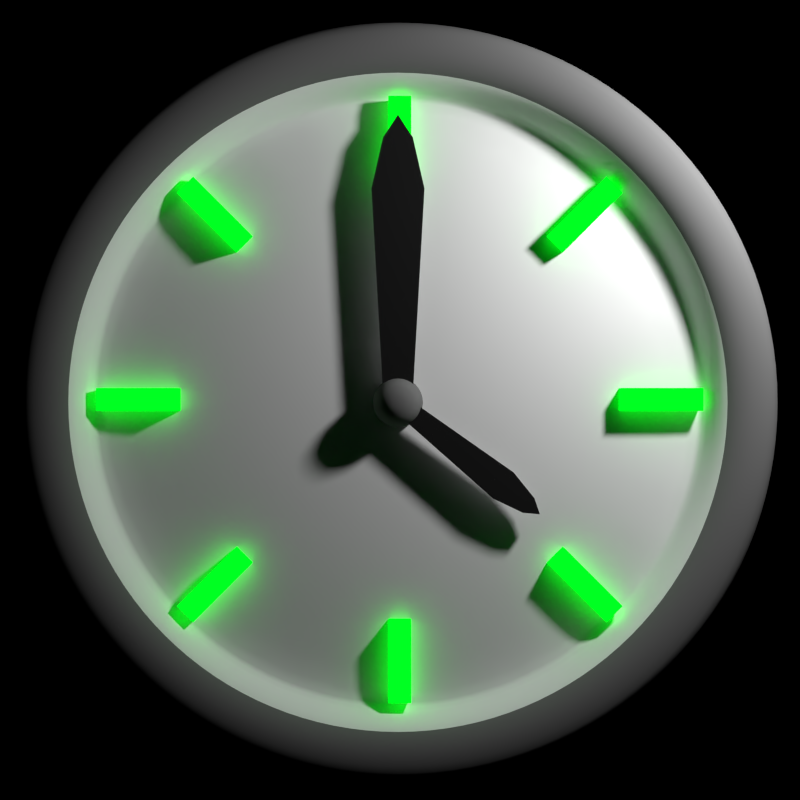 # Source: TimerIcon.blend  (saved by Blender 2.73.0; exported with 4.5.12 LTS)
import bpy
from mathutils import Matrix  # noqa: F401  (used for matrix-valued properties, if any)

bpy.ops.wm.read_factory_settings(use_empty=True)
scene = bpy.context.scene
scene.name = 'Scene'

# ---- collections
col_collection_1 = bpy.data.collections.new('Collection 1'); scene.collection.children.link(col_collection_1)

# ---- materials (node trees are filled in below, after node groups)
mat_glow = bpy.data.materials.new('glow')
mat_glow.alpha_threshold = 0.0
mat_glow.pass_index = 3
mat_glow.diffuse_color = (0.0, 0.9216, 0.008023, 1.0)
mat_glow.roughness = 0.5
mat_arrowblack = bpy.data.materials.new('arrowBlack')
mat_arrowblack.alpha_threshold = 0.0
mat_arrowblack.diffuse_color = (0.0, 0.0, 0.0, 1.0)
mat_arrowblack.roughness = 0.5
mat_basewatchmat = bpy.data.materials.new('BaseWatchMat')
mat_basewatchmat.alpha_threshold = 0.0
mat_basewatchmat.diffuse_color = (0.1473, 0.1473, 0.1473, 1.0)
mat_basewatchmat.roughness = 0.5
mat_basewatchmat.specular_intensity = 1.0
mat_backfacewatchmat = bpy.data.materials.new('BackFaceWatchMAt')
mat_backfacewatchmat.alpha_threshold = 0.0
mat_backfacewatchmat.roughness = 0.5

# ---- material node trees
mat_glow.use_nodes = True; mat_glow.node_tree.nodes.clear()
_N = mat_glow.node_tree.nodes; _L = mat_glow.node_tree.links
n0 = _N.new('ShaderNodeOutputMaterial'); n0.name = 'Material Output'; n0.location = (300, 300)
n1 = _N.new('ShaderNodeEmission'); n1.name = 'Emission'; n1.location = (110, 300)
n1.inputs[0].default_value = (0.0, 0.9258, 0.008246, 1.0)
n1.inputs[1].default_value = 2.0
_L.new(n1.outputs[0], n0.inputs[0])
n0.is_active_output = True
mat_arrowblack.use_nodes = True; mat_arrowblack.node_tree.nodes.clear()
_N = mat_arrowblack.node_tree.nodes; _L = mat_arrowblack.node_tree.links
n0 = _N.new('ShaderNodeOutputMaterial'); n0.name = 'Material Output'; n0.location = (300, 300)
n1 = _N.new('ShaderNodeMixShader'); n1.name = 'Mix Shader'; n1.location = (110, 300)
n2 = _N.new('ShaderNodeBsdfDiffuse'); n2.name = 'Diffuse BSDF'; n2.location = (-90, 300)
n2.inputs[0].default_value = (0.0291, 0.0291, 0.0291, 1.0)
n3 = _N.new('ShaderNodeBsdfAnisotropic'); n3.name = 'Glossy BSDF'; n3.location = (-90, 300)
n3.distribution = 'GGX'
n3.inputs[1].default_value = 0.0
_L.new(n1.outputs[0], n0.inputs[0])
_L.new(n2.outputs[0], n1.inputs[1])
_L.new(n3.outputs[0], n1.inputs[2])
n0.is_active_output = True
mat_basewatchmat.use_nodes = True; mat_basewatchmat.node_tree.nodes.clear()
_N = mat_basewatchmat.node_tree.nodes; _L = mat_basewatchmat.node_tree.links
n0 = _N.new('ShaderNodeOutputMaterial'); n0.name = 'Material Output'; n0.location = (300, 300)
n1 = _N.new('ShaderNodeBsdfDiffuse'); n1.name = 'Diffuse BSDF'; n1.location = (100, 300)
n1.inputs[0].default_value = (0.1473, 0.1473, 0.1473, 1.0)
_L.new(n1.outputs[0], n0.inputs[0])
n0.is_active_output = True
mat_backfacewatchmat.use_nodes = True; mat_backfacewatchmat.node_tree.nodes.clear()
_N = mat_backfacewatchmat.node_tree.nodes; _L = mat_backfacewatchmat.node_tree.links
n0 = _N.new('ShaderNodeOutputMaterial'); n0.name = 'Material Output'; n0.location = (300, 300)
n1 = _N.new('ShaderNodeBsdfDiffuse'); n1.name = 'Diffuse BSDF'; n1.location = (100, 300)
_L.new(n1.outputs[0], n0.inputs[0])
n0.is_active_output = True

# ---- world
world_world = bpy.data.worlds.new('World'); scene.world = world_world
world_world.use_nodes = True; world_world.node_tree.nodes.clear()
_N = world_world.node_tree.nodes; _L = world_world.node_tree.links
n0 = _N.new('ShaderNodeOutputWorld'); n0.name = 'World Output'; n0.location = (300, 300)
n1 = _N.new('ShaderNodeBackground'); n1.name = 'Background'; n1.location = (10, 300)
n1.inputs[0].default_value = (0.0, 0.0, 0.0, 1.0)
n1.inputs[1].default_value = 3.5
_L.new(n1.outputs[0], n0.inputs[0])
n0.is_active_output = True
world_world.color = (1.0, 1.0, 1.0)
world_world.use_sun_shadow = False
world_world.sun_shadow_jitter_overblur = 0.0
world_world.cycles.sampling_method = 'MANUAL'
world_world.cycles.sample_map_resolution = 256

# ---- cameras
cam_camera_001 = bpy.data.cameras.new('Camera.001')
cam_camera_001.clip_end = 100.0
cam_camera_001.lens = 35.0
cam_camera_001.sensor_width = 32.0
cam_camera_001.sensor_height = 18.0
cam_camera_001.display_size = 2.0
cam_camera_001.dof.focus_distance = 0.0

# ---- lights
light_point = bpy.data.lights.new('Point', 'POINT')
light_point.transmission_factor = 0.0
light_point.energy = 100.0
light_point.shadow_buffer_clip_start = 0.5
light_point.shadow_soft_size = 0.1
light_point.shadow_maximum_resolution = 0.006
light_point.use_absolute_resolution = True
light_point.cycles.use_multiple_importance_sampling = False

# ---- meshes
me_cube_010 = bpy.data.meshes.new('Cube.010')
me_cube_010.from_pydata([(-1.0, -1.0, -1.0), (-1.0, 1.0, -1.0), (1.0, 1.0, -1.0), (1.0, -1.0, -1.0), (-1.0, -1.0, 1.0), (-1.0, 1.0, 1.0), (1.0, 1.0, 1.0), (1.0, -1.0, 1.0)], [], [(4, 5, 1, 0), (5, 6, 2, 1), (6, 7, 3, 2), (7, 4, 0, 3), (0, 1, 2, 3), (7, 6, 5, 4)])
me_cube_010.materials.append(mat_glow)
me_cube_010.use_remesh_preserve_volume = False
me_cube_010.use_remesh_preserve_attributes = False
me_cube_010.use_mirror_vertex_groups = False
me_cube_010.update()
me_cube_009 = bpy.data.meshes.new('Cube.009')
me_cube_009.from_pydata([(-1.0, -1.0, -1.0), (-1.0, 1.0, -1.0), (1.0, 1.0, -1.0), (1.0, -1.0, -1.0), (-1.0, -1.0, 1.0), (-1.0, 1.0, 1.0), (1.0, 1.0, 1.0), (1.0, -1.0, 1.0)], [], [(4, 5, 1, 0), (5, 6, 2, 1), (6, 7, 3, 2), (7, 4, 0, 3), (0, 1, 2, 3), (7, 6, 5, 4)])
me_cube_009.materials.append(mat_glow)
me_cube_009.use_remesh_preserve_volume = False
me_cube_009.use_remesh_preserve_attributes = False
me_cube_009.use_mirror_vertex_groups = False
me_cube_009.update()
me_cube_008 = bpy.data.meshes.new('Cube.008')
me_cube_008.from_pydata([(-1.0, -1.0, -1.0), (-1.0, 1.0, -1.0), (1.0, 1.0, -1.0), (1.0, -1.0, -1.0), (-1.0, -1.0, 1.0), (-1.0, 1.0, 1.0), (1.0, 1.0, 1.0), (1.0, -1.0, 1.0)], [], [(4, 5, 1, 0), (5, 6, 2, 1), (6, 7, 3, 2), (7, 4, 0, 3), (0, 1, 2, 3), (7, 6, 5, 4)])
me_cube_008.materials.append(mat_glow)
me_cube_008.use_remesh_preserve_volume = False
me_cube_008.use_remesh_preserve_attributes = False
me_cube_008.use_mirror_vertex_groups = False
me_cube_008.update()
me_cube_007 = bpy.data.meshes.new('Cube.007')
me_cube_007.from_pydata([(-1.0, -1.0, -1.0), (-1.0, 1.0, -1.0), (1.0, 1.0, -1.0), (1.0, -1.0, -1.0), (-1.0, -1.0, 1.0), (-1.0, 1.0, 1.0), (1.0, 1.0, 1.0), (1.0, -1.0, 1.0)], [], [(4, 5, 1, 0), (5, 6, 2, 1), (6, 7, 3, 2), (7, 4, 0, 3), (0, 1, 2, 3), (7, 6, 5, 4)])
me_cube_007.materials.append(mat_glow)
me_cube_007.use_remesh_preserve_volume = False
me_cube_007.use_remesh_preserve_attributes = False
me_cube_007.use_mirror_vertex_groups = False
me_cube_007.update()
me_cube_006 = bpy.data.meshes.new('Cube.006')
me_cube_006.from_pydata([(-1.0, -1.0, -1.0), (-1.0, 1.0, -1.0), (1.0, 1.0, -1.0), (1.0, -1.0, -1.0), (-1.0, -1.0, 1.0), (-1.0, 1.0, 1.0), (1.0, 1.0, 1.0), (1.0, -1.0, 1.0)], [], [(4, 5, 1, 0), (5, 6, 2, 1), (6, 7, 3, 2), (7, 4, 0, 3), (0, 1, 2, 3), (7, 6, 5, 4)])
me_cube_006.materials.append(mat_glow)
me_cube_006.use_remesh_preserve_volume = False
me_cube_006.use_remesh_preserve_attributes = False
me_cube_006.use_mirror_vertex_groups = False
me_cube_006.update()
me_cube_005 = bpy.data.meshes.new('Cube.005')
me_cube_005.from_pydata([(-1.0, -1.0, -1.0), (-1.0, 1.0, -1.0), (1.0, 1.0, -1.0), (1.0, -1.0, -1.0), (-1.0, -1.0, 1.0), (-1.0, 1.0, 1.0), (1.0, 1.0, 1.0), (1.0, -1.0, 1.0)], [], [(4, 5, 1, 0), (5, 6, 2, 1), (6, 7, 3, 2), (7, 4, 0, 3), (0, 1, 2, 3), (7, 6, 5, 4)])
me_cube_005.materials.append(mat_glow)
me_cube_005.use_remesh_preserve_volume = False
me_cube_005.use_remesh_preserve_attributes = False
me_cube_005.use_mirror_vertex_groups = False
me_cube_005.update()
me_cube_004 = bpy.data.meshes.new('Cube.004')
me_cube_004.from_pydata([(-1.0, -1.0, -1.0), (-1.0, 1.0, -1.0), (1.0, 1.0, -1.0), (1.0, -1.0, -1.0), (-1.0, -1.0, 1.0), (-1.0, 1.0, 1.0), (1.0, 1.0, 1.0), (1.0, -1.0, 1.0)], [], [(4, 5, 1, 0), (5, 6, 2, 1), (6, 7, 3, 2), (7, 4, 0, 3), (0, 1, 2, 3), (7, 6, 5, 4)])
me_cube_004.materials.append(mat_glow)
me_cube_004.use_remesh_preserve_volume = False
me_cube_004.use_remesh_preserve_attributes = False
me_cube_004.use_mirror_vertex_groups = False
me_cube_004.update()
me_cube_002 = bpy.data.meshes.new('Cube.002')
me_cube_002.from_pydata([(-1.939, -15.61, -1.0), (-1.0, 1.0, -1.0), (1.0, 1.0, -1.0), (1.939, -15.61, -1.0), (-1.939, -15.61, 1.0), (-1.0, 1.0, 1.0), (1.0, 1.0, 1.0), (1.939, -15.61, 1.0), (0.0, 1.0, 1.0), (0.0, 1.0, -1.0), (0.0, -15.61, 1.0), (0.0, -15.61, -1.0), (-1.087, -19.34, -1.0), (1.087, -19.34, -1.0), (-1.087, -19.34, 1.0), (1.087, -19.34, 1.0), (0.0, -21.02, 1.0), (0.0, -21.02, -1.0)], [], [(4, 5, 1, 0), (8, 6, 2, 9), (6, 7, 3, 2), (7, 10, 16, 15), (11, 9, 2, 3), (10, 8, 5, 4), (7, 6, 8, 10), (0, 1, 9, 11), (0, 11, 17, 12), (5, 8, 9, 1), (16, 14, 12, 17), (15, 16, 17, 13), (11, 3, 13, 17), (10, 4, 14, 16), (3, 7, 15, 13), (4, 0, 12, 14)])
me_cube_002.materials.append(mat_arrowblack)
me_cube_002.use_remesh_preserve_volume = False
me_cube_002.use_remesh_preserve_attributes = False
me_cube_002.use_mirror_vertex_groups = False
me_cube_002.update()
me_cube_001 = bpy.data.meshes.new('Cube.001')
me_cube_001.from_pydata([(-1.939, -15.61, -1.0), (-1.0, 1.0, -1.0), (1.0, 1.0, -1.0), (1.939, -15.61, -1.0), (-1.939, -15.61, 1.0), (-1.0, 1.0, 1.0), (1.0, 1.0, 1.0), (1.939, -15.61, 1.0), (0.0, 1.0, 1.0), (0.0, 1.0, -1.0), (0.0, -15.61, 1.0), (0.0, -15.61, -1.0), (-1.087, -19.34, -1.0), (1.087, -19.34, -1.0), (-1.087, -19.34, 1.0), (1.087, -19.34, 1.0), (0.0, -21.02, 1.0), (0.0, -21.02, -1.0)], [], [(4, 5, 1, 0), (8, 6, 2, 9), (6, 7, 3, 2), (7, 10, 16, 15), (11, 9, 2, 3), (10, 8, 5, 4), (7, 6, 8, 10), (0, 1, 9, 11), (0, 11, 17, 12), (5, 8, 9, 1), (16, 14, 12, 17), (15, 16, 17, 13), (11, 3, 13, 17), (10, 4, 14, 16), (3, 7, 15, 13), (4, 0, 12, 14)])
me_cube_001.materials.append(mat_arrowblack)
me_cube_001.use_remesh_preserve_volume = False
me_cube_001.use_remesh_preserve_attributes = False
me_cube_001.use_mirror_vertex_groups = False
me_cube_001.update()
me_cylinder_002 = bpy.data.meshes.new('Cylinder.002')
me_cylinder_002.from_pydata([(0.0, 1.0, -0.4033), (0.0, 1.0, 0.09464), (0.1951, 0.9808, -0.4033), (0.1951, 0.9808, 0.09464), (0.3827, 0.9239, -0.4033), (0.3827, 0.9239, 0.09464), (0.5556, 0.8315, -0.4033), (0.5556, 0.8315, 0.09464), (0.7071, 0.7071, -0.4033), (0.7071, 0.7071, 0.09464), (0.8315, 0.5556, -0.4033), (0.8315, 0.5556, 0.09464), (0.9239, 0.3827, -0.4033), (0.9239, 0.3827, 0.09464), (0.9808, 0.1951, -0.4033), (0.9808, 0.1951, 0.09464), (1.0, 7.55e-08, -0.4033), (1.0, 7.55e-08, 0.09464), (0.9808, -0.1951, -0.4033), (0.9808, -0.1951, 0.09464), (0.9239, -0.3827, -0.4033), (0.9239, -0.3827, 0.09464), (0.8315, -0.5556, -0.4033), (0.8315, -0.5556, 0.09464), (0.7071, -0.7071, -0.4033), (0.7071, -0.7071, 0.09464), (0.5556, -0.8315, -0.4033), (0.5556, -0.8315, 0.09464), (0.3827, -0.9239, -0.4033), (0.3827, -0.9239, 0.09464), (0.1951, -0.9808, -0.4033), (0.1951, -0.9808, 0.09464), (-3.258e-07, -1.0, -0.4033), (-3.258e-07, -1.0, 0.09464), (-0.1951, -0.9808, -0.4033), (-0.1951, -0.9808, 0.09464), (-0.3827, -0.9239, -0.4033), (-0.3827, -0.9239, 0.09464), (-0.5556, -0.8315, -0.4033), (-0.5556, -0.8315, 0.09464), (-0.7071, -0.7071, -0.4033), (-0.7071, -0.7071, 0.09464), (-0.8315, -0.5556, -0.4033), (-0.8315, -0.5556, 0.09464), (-0.9239, -0.3827, -0.4033), (-0.9239, -0.3827, 0.09464), (-0.9808, -0.1951, -0.4033), (-0.9808, -0.1951, 0.09464), (-1.0, 9.656e-07, -0.4033), (-1.0, 9.656e-07, 0.09464), (-0.9808, 0.1951, -0.4033), (-0.9808, 0.1951, 0.09464), (-0.9239, 0.3827, -0.4033), (-0.9239, 0.3827, 0.09464), (-0.8315, 0.5556, -0.4033), (-0.8315, 0.5556, 0.09464), (-0.7071, 0.7071, -0.4033), (-0.7071, 0.7071, 0.09464), (-0.5556, 0.8315, -0.4033), (-0.5556, 0.8315, 0.09464), (-0.3827, 0.9239, -0.4033), (-0.3827, 0.9239, 0.09464), (-0.1951, 0.9808, -0.4033), (-0.1951, 0.9808, 0.09464), (1.879e-08, 0.8417, 0.4123), (0.1642, 0.8255, 0.4123), (0.3221, 0.7776, 0.4123), (0.4676, 0.6999, 0.4123), (0.5952, 0.5952, 0.4123), (0.6999, 0.4676, 0.4123), (0.7776, 0.3221, 0.4123), (0.8255, 0.1642, 0.4123), (0.8417, 1.087e-07, 0.4123), (0.8255, -0.1642, 0.4123), (0.7776, -0.3221, 0.4123), (0.6999, -0.4676, 0.4123), (0.5952, -0.5952, 0.4123), (0.4676, -0.6999, 0.4123), (0.3221, -0.7776, 0.4123), (0.1642, -0.8255, 0.4123), (-2.555e-07, -0.8417, 0.4123), (-0.1642, -0.8255, 0.4123), (-0.3221, -0.7776, 0.4123), (-0.4676, -0.6999, 0.4123), (-0.5952, -0.5952, 0.4123), (-0.6999, -0.4676, 0.4123), (-0.7776, -0.3221, 0.4123), (-0.8255, -0.1642, 0.4123), (-0.8417, 8.579e-07, 0.4123), (-0.8255, 0.1642, 0.4123), (-0.7776, 0.3221, 0.4123), (-0.6999, 0.4676, 0.4123), (-0.5952, 0.5952, 0.4123), (-0.4676, 0.6999, 0.4123), (-0.3221, 0.7776, 0.4123), (-0.1642, 0.8255, 0.4123), (4.052e-08, 0.6032, 0.5474), (0.1177, 0.5916, 0.5474), (0.2308, 0.5573, 0.5474), (0.3351, 0.5016, 0.5474), (0.4265, 0.4265, 0.5474), (0.5016, 0.3351, 0.5474), (0.5573, 0.2308, 0.5474), (0.5916, 0.1177, 0.5474), (0.6032, 1.697e-07, 0.5474), (0.5916, -0.1177, 0.5474), (0.5573, -0.2308, 0.5474), (0.5016, -0.3351, 0.5474), (0.4265, -0.4265, 0.5474), (0.3351, -0.5016, 0.5474), (0.2308, -0.5573, 0.5474), (0.1177, -0.5916, 0.5474), (-1.56e-07, -0.6032, 0.5474), (-0.1177, -0.5916, 0.5474), (-0.2308, -0.5573, 0.5474), (-0.3351, -0.5016, 0.5474), (-0.4265, -0.4265, 0.5474), (-0.5016, -0.3351, 0.5474), (-0.5573, -0.2308, 0.5474), (-0.5916, -0.1177, 0.5474), (-0.6032, 7.066e-07, 0.5474), (-0.5916, 0.1177, 0.5474), (-0.5573, 0.2308, 0.5474), (-0.5016, 0.3351, 0.5474), (-0.4265, 0.4265, 0.5474), (-0.3351, 0.5016, 0.5474), (-0.2308, 0.5573, 0.5474), (-0.1177, 0.5916, 0.5474), (1.048e-07, 0.2213, 0.6105), (0.04318, 0.2171, 0.6105), (0.0847, 0.2045, 0.6105), (0.123, 0.184, 0.6105), (0.1565, 0.1565, 0.6105), (0.184, 0.123, 0.6105), (0.2045, 0.0847, 0.6105), (0.2171, 0.04318, 0.6105), (0.2213, 2.58e-07, 0.6105), (0.2171, -0.04318, 0.6105), (0.2045, -0.0847, 0.6105), (0.184, -0.123, 0.6105), (0.1565, -0.1565, 0.6105), (0.123, -0.184, 0.6105), (0.0847, -0.2045, 0.6105), (0.04318, -0.2171, 0.6105), (3.267e-08, -0.2213, 0.6105), (-0.04318, -0.2171, 0.6105), (-0.0847, -0.2045, 0.6105), (-0.123, -0.184, 0.6105), (-0.1565, -0.1565, 0.6105), (-0.184, -0.123, 0.6105), (-0.2045, -0.0847, 0.6105), (-0.2171, -0.04318, 0.6105), (-0.2213, 4.55e-07, 0.6105), (-0.2171, 0.04318, 0.6105), (-0.2045, 0.0847, 0.6105), (-0.184, 0.123, 0.6105), (-0.1565, 0.1565, 0.6105), (-0.123, 0.184, 0.6105), (-0.0847, 0.2045, 0.6105), (-0.04318, 0.2171, 0.6105)], [], [(0, 1, 3, 2), (2, 3, 5, 4), (4, 5, 7, 6), (6, 7, 9, 8), (8, 9, 11, 10), (10, 11, 13, 12), (12, 13, 15, 14), (14, 15, 17, 16), (16, 17, 19, 18), (18, 19, 21, 20), (20, 21, 23, 22), (22, 23, 25, 24), (24, 25, 27, 26), (26, 27, 29, 28), (28, 29, 31, 30), (30, 31, 33, 32), (32, 33, 35, 34), (34, 35, 37, 36), (36, 37, 39, 38), (38, 39, 41, 40), (40, 41, 43, 42), (42, 43, 45, 44), (44, 45, 47, 46), (46, 47, 49, 48), (48, 49, 51, 50), (50, 51, 53, 52), (52, 53, 55, 54), (54, 55, 57, 56), (56, 57, 59, 58), (58, 59, 61, 60), (57, 55, 91, 92), (62, 63, 1, 0), (60, 61, 63, 62), (0, 2, 4, 6, 8, 10, 12, 14, 16, 18, 20, 22, 24, 26, 28, 30, 32, 34, 36, 38, 40, 42, 44, 46, 48, 50, 52, 54, 56, 58, 60, 62), (64, 95, 127, 96), (35, 33, 80, 81), (13, 11, 69, 70), (63, 61, 94, 95), (41, 39, 83, 84), (19, 17, 72, 73), (47, 45, 86, 87), (25, 23, 75, 76), (53, 51, 89, 90), (9, 7, 67, 68), (31, 29, 78, 79), (59, 57, 92, 93), (37, 35, 81, 82), (15, 13, 70, 71), (1, 63, 95, 64), (43, 41, 84, 85), (21, 19, 73, 74), (49, 47, 87, 88), (5, 3, 65, 66), (27, 25, 76, 77), (55, 53, 90, 91), (11, 9, 68, 69), (33, 31, 79, 80), (61, 59, 93, 94), (39, 37, 82, 83), (3, 1, 64, 65), (17, 15, 71, 72), (45, 43, 85, 86), (23, 21, 74, 75), (51, 49, 88, 89), (7, 5, 66, 67), (29, 27, 77, 78), (119, 118, 150, 151), (85, 84, 116, 117), (74, 73, 105, 106), (94, 93, 125, 126), (83, 82, 114, 115), (72, 71, 103, 104), (92, 91, 123, 124), (81, 80, 112, 113), (70, 69, 101, 102), (90, 89, 121, 122), (68, 67, 99, 100), (79, 78, 110, 111), (88, 87, 119, 120), (66, 65, 97, 98), (77, 76, 108, 109), (86, 85, 117, 118), (75, 74, 106, 107), (95, 94, 126, 127), (84, 83, 115, 116), (73, 72, 104, 105), (93, 92, 124, 125), (82, 81, 113, 114), (71, 70, 102, 103), (91, 90, 122, 123), (69, 68, 100, 101), (80, 79, 111, 112), (89, 88, 120, 121), (67, 66, 98, 99), (78, 77, 109, 110), (87, 86, 118, 119), (65, 64, 96, 97), (76, 75, 107, 108), (129, 128, 159, 158, 157, 156, 155, 154, 153, 152, 151, 150, 149, 148, 147, 146, 145, 144, 143, 142, 141, 140, 139, 138, 137, 136, 135, 134, 133, 132, 131, 130), (97, 96, 128, 129), (108, 107, 139, 140), (96, 127, 159, 128), (117, 116, 148, 149), (106, 105, 137, 138), (126, 125, 157, 158), (115, 114, 146, 147), (104, 103, 135, 136), (124, 123, 155, 156), (113, 112, 144, 145), (102, 101, 133, 134), (122, 121, 153, 154), (100, 99, 131, 132), (111, 110, 142, 143), (120, 119, 151, 152), (98, 97, 129, 130), (109, 108, 140, 141), (118, 117, 149, 150), (107, 106, 138, 139), (127, 126, 158, 159), (116, 115, 147, 148), (105, 104, 136, 137), (125, 124, 156, 157), (114, 113, 145, 146), (103, 102, 134, 135), (123, 122, 154, 155), (101, 100, 132, 133), (112, 111, 143, 144), (121, 120, 152, 153), (99, 98, 130, 131), (110, 109, 141, 142)])
me_cylinder_002.polygons.foreach_set('use_smooth', [True] * 130)
me_cylinder_002.materials.append(mat_basewatchmat)
me_cylinder_002.use_remesh_preserve_volume = False
me_cylinder_002.use_remesh_preserve_attributes = False
me_cylinder_002.use_mirror_vertex_groups = False
me_cylinder_002.update()
me_cube_003 = bpy.data.meshes.new('Cube.003')
me_cube_003.from_pydata([(-1.0, -1.0, -1.0), (-1.0, 1.0, -1.0), (1.0, 1.0, -1.0), (1.0, -1.0, -1.0), (-1.0, -1.0, 1.0), (-1.0, 1.0, 1.0), (1.0, 1.0, 1.0), (1.0, -1.0, 1.0)], [], [(4, 5, 1, 0), (5, 6, 2, 1), (6, 7, 3, 2), (7, 4, 0, 3), (0, 1, 2, 3), (7, 6, 5, 4)])
me_cube_003.materials.append(mat_glow)
me_cube_003.use_remesh_preserve_volume = False
me_cube_003.use_remesh_preserve_attributes = False
me_cube_003.use_mirror_vertex_groups = False
me_cube_003.update()
me_cylinder_001 = bpy.data.meshes.new('Cylinder.001')
me_cylinder_001.from_pydata([(0.0, 1.0, -1.0), (0.0, 1.0, 1.0), (0.1951, 0.9808, -1.0), (0.1951, 0.9808, 1.0), (0.3827, 0.9239, -1.0), (0.3827, 0.9239, 1.0), (0.5556, 0.8315, -1.0), (0.5556, 0.8315, 1.0), (0.7071, 0.7071, -1.0), (0.7071, 0.7071, 1.0), (0.8315, 0.5556, -1.0), (0.8315, 0.5556, 1.0), (0.9239, 0.3827, -1.0), (0.9239, 0.3827, 1.0), (0.9808, 0.1951, -1.0), (0.9808, 0.1951, 1.0), (1.0, 7.55e-08, -1.0), (1.0, 7.55e-08, 1.0), (0.9808, -0.1951, -1.0), (0.9808, -0.1951, 1.0), (0.9239, -0.3827, -1.0), (0.9239, -0.3827, 1.0), (0.8315, -0.5556, -1.0), (0.8315, -0.5556, 1.0), (0.7071, -0.7071, -1.0), (0.7071, -0.7071, 1.0), (0.5556, -0.8315, -1.0), (0.5556, -0.8315, 1.0), (0.3827, -0.9239, -1.0), (0.3827, -0.9239, 1.0), (0.1951, -0.9808, -1.0), (0.1951, -0.9808, 1.0), (-3.258e-07, -1.0, -1.0), (-3.258e-07, -1.0, 1.0), (-0.1951, -0.9808, -1.0), (-0.1951, -0.9808, 1.0), (-0.3827, -0.9239, -1.0), (-0.3827, -0.9239, 1.0), (-0.5556, -0.8315, -1.0), (-0.5556, -0.8315, 1.0), (-0.7071, -0.7071, -1.0), (-0.7071, -0.7071, 1.0), (-0.8315, -0.5556, -1.0), (-0.8315, -0.5556, 1.0), (-0.9239, -0.3827, -1.0), (-0.9239, -0.3827, 1.0), (-0.9808, -0.1951, -1.0), (-0.9808, -0.1951, 1.0), (-1.0, 9.656e-07, -1.0), (-1.0, 9.656e-07, 1.0), (-0.9808, 0.1951, -1.0), (-0.9808, 0.1951, 1.0), (-0.9239, 0.3827, -1.0), (-0.9239, 0.3827, 1.0), (-0.8315, 0.5556, -1.0), (-0.8315, 0.5556, 1.0), (-0.7071, 0.7071, -1.0), (-0.7071, 0.7071, 1.0), (-0.5556, 0.8315, -1.0), (-0.5556, 0.8315, 1.0), (-0.3827, 0.9239, -1.0), (-0.3827, 0.9239, 1.0), (-0.1951, 0.9808, -1.0), (-0.1951, 0.9808, 1.0), (9.274e-09, 0.9219, 1.202), (0.1799, 0.9042, 1.202), (0.3528, 0.8518, 1.202), (0.5122, 0.7666, 1.202), (0.6519, 0.6519, 1.202), (0.7666, 0.5122, 1.202), (0.8518, 0.3528, 1.202), (0.9042, 0.1799, 1.202), (0.9219, 9.204e-08, 1.202), (0.9042, -0.1799, 1.202), (0.8518, -0.3528, 1.202), (0.7666, -0.5122, 1.202), (0.6519, -0.6519, 1.202), (0.5122, -0.7666, 1.202), (0.3528, -0.8518, 1.202), (0.1799, -0.9042, 1.202), (-2.911e-07, -0.9219, 1.202), (-0.1799, -0.9042, 1.202), (-0.3528, -0.8518, 1.202), (-0.5122, -0.7666, 1.202), (-0.6519, -0.6519, 1.202), (-0.7666, -0.5122, 1.202), (-0.8518, -0.3528, 1.202), (-0.9042, -0.1799, 1.202), (-0.9219, 9.127e-07, 1.202), (-0.9042, 0.1799, 1.202), (-0.8518, 0.3528, 1.202), (-0.7666, 0.5122, 1.202), (-0.6519, 0.6519, 1.202), (-0.5122, 0.7666, 1.202), (-0.3528, 0.8518, 1.202), (-0.1799, 0.9042, 1.202), (1.934e-08, 0.8375, 1.0), (0.1634, 0.8215, 1.0), (0.3205, 0.7738, 1.0), (0.4653, 0.6964, 1.0), (0.5922, 0.5922, 1.0), (0.6964, 0.4653, 1.0), (0.7738, 0.3205, 1.0), (0.8215, 0.1634, 1.0), (0.8375, 1.114e-07, 1.0), (0.8215, -0.1634, 1.0), (0.7738, -0.3205, 1.0), (0.6964, -0.4653, 1.0), (0.5922, -0.5922, 1.0), (0.4653, -0.6964, 1.0), (0.3205, -0.7738, 1.0), (0.1634, -0.8215, 1.0), (-2.536e-07, -0.8375, 1.0), (-0.1634, -0.8215, 1.0), (-0.3205, -0.7738, 1.0), (-0.4653, -0.6964, 1.0), (-0.5922, -0.5922, 1.0), (-0.6964, -0.4653, 1.0), (-0.7738, -0.3205, 1.0), (-0.8215, -0.1634, 1.0), (-0.8375, 8.569e-07, 1.0), (-0.8215, 0.1634, 1.0), (-0.7738, 0.3205, 1.0), (-0.6964, 0.4653, 1.0), (-0.5922, 0.5922, 1.0), (-0.4653, 0.6964, 1.0), (-0.3205, 0.7738, 1.0), (-0.1634, 0.8215, 1.0), (2.38e-08, 0.805, 0.4378), (0.157, 0.7895, 0.4378), (0.308, 0.7437, 0.4378), (0.4472, 0.6693, 0.4378), (0.5692, 0.5692, 0.4378), (0.6693, 0.4472, 0.4378), (0.7437, 0.308, 0.4378), (0.7895, 0.157, 0.4378), (0.805, 1.193e-07, 0.4378), (0.7895, -0.157, 0.4378), (0.7437, -0.308, 0.4378), (0.6693, -0.4472, 0.4378), (0.5692, -0.5692, 0.4378), (0.4472, -0.6693, 0.4378), (0.308, -0.7437, 0.4378), (0.157, -0.7895, 0.4378), (-2.385e-07, -0.805, 0.4378), (-0.157, -0.7895, 0.4378), (-0.308, -0.7437, 0.4378), (-0.4472, -0.6693, 0.4378), (-0.5692, -0.5692, 0.4378), (-0.6693, -0.4472, 0.4378), (-0.7437, -0.308, 0.4378), (-0.7895, -0.157, 0.4378), (-0.805, 8.357e-07, 0.4378), (-0.7895, 0.157, 0.4378), (-0.7437, 0.308, 0.4378), (-0.6693, 0.4472, 0.4378), (-0.5692, 0.5692, 0.4378), (-0.4472, 0.6693, 0.4378), (-0.308, 0.7437, 0.4378), (-0.157, 0.7895, 0.4378), (2.636e-08, 0.78, 0.4378), (0.1522, 0.765, 0.4378), (0.2985, 0.7206, 0.4378), (0.4333, 0.6485, 0.4378), (0.5515, 0.5515, 0.4378), (0.6485, 0.4333, 0.4378), (0.7206, 0.2985, 0.4378), (0.765, 0.1522, 0.4378), (0.78, 1.25e-07, 0.4378), (0.765, -0.1522, 0.4378), (0.7206, -0.2985, 0.4378), (0.6485, -0.4333, 0.4378), (0.5515, -0.5515, 0.4378), (0.4333, -0.6485, 0.4378), (0.2985, -0.7206, 0.4378), (0.1522, -0.765, 0.4378), (-2.278e-07, -0.78, 0.4378), (-0.1522, -0.765, 0.4378), (-0.2985, -0.7206, 0.4378), (-0.4333, -0.6485, 0.4378), (-0.5515, -0.5515, 0.4378), (-0.6485, -0.4333, 0.4378), (-0.7206, -0.2985, 0.4378), (-0.765, -0.1522, 0.4378), (-0.78, 8.193e-07, 0.4378), (-0.765, 0.1522, 0.4378), (-0.7206, 0.2985, 0.4378), (-0.6485, 0.4333, 0.4378), (-0.5515, 0.5515, 0.4378), (-0.4333, 0.6485, 0.4378), (-0.2985, 0.7206, 0.4378), (-0.1522, 0.765, 0.4378), (0.0, 1.0, -0.8463), (0.1951, 0.9808, -0.8463), (0.3827, 0.9239, -0.8463), (0.5556, 0.8315, -0.8463), (0.7071, 0.7071, -0.8463), (0.8315, 0.5556, -0.8463), (0.9239, 0.3827, -0.8463), (0.9808, 0.1951, -0.8463), (1.0, 7.55e-08, -0.8463), (0.9808, -0.1951, -0.8463), (0.9239, -0.3827, -0.8463), (0.8315, -0.5556, -0.8463), (0.7071, -0.7071, -0.8463), (0.5556, -0.8315, -0.8463), (0.3827, -0.9239, -0.8463), (0.1951, -0.9808, -0.8463), (-3.258e-07, -1.0, -0.8463), (-0.1951, -0.9808, -0.8463), (-0.3827, -0.9239, -0.8463), (-0.5556, -0.8315, -0.8463), (-0.7071, -0.7071, -0.8463), (-0.8315, -0.5556, -0.8463), (-0.9239, -0.3827, -0.8463), (-0.9808, -0.1951, -0.8463), (-1.0, 9.656e-07, -0.8463), (-0.9808, 0.1951, -0.8463), (-0.9239, 0.3827, -0.8463), (-0.8315, 0.5556, -0.8463), (-0.7071, 0.7071, -0.8463), (-0.5556, 0.8315, -0.8463), (-0.3827, 0.9239, -0.8463), (-0.1951, 0.9808, -0.8463)], [], [(192, 1, 3, 193), (193, 3, 5, 194), (194, 5, 7, 195), (195, 7, 9, 196), (196, 9, 11, 197), (197, 11, 13, 198), (198, 13, 15, 199), (199, 15, 17, 200), (200, 17, 19, 201), (201, 19, 21, 202), (202, 21, 23, 203), (203, 23, 25, 204), (204, 25, 27, 205), (205, 27, 29, 206), (206, 29, 31, 207), (207, 31, 33, 208), (208, 33, 35, 209), (209, 35, 37, 210), (210, 37, 39, 211), (211, 39, 41, 212), (212, 41, 43, 213), (213, 43, 45, 214), (214, 45, 47, 215), (215, 47, 49, 216), (216, 49, 51, 217), (217, 51, 53, 218), (218, 53, 55, 219), (219, 55, 57, 220), (220, 57, 59, 221), (221, 59, 61, 222), (57, 55, 91, 92), (223, 63, 1, 192), (222, 61, 63, 223), (0, 2, 4, 6, 8, 10, 12, 14, 16, 18, 20, 22, 24, 26, 28, 30, 32, 34, 36, 38, 40, 42, 44, 46, 48, 50, 52, 54, 56, 58, 60, 62), (64, 95, 127, 96), (35, 33, 80, 81), (13, 11, 69, 70), (63, 61, 94, 95), (41, 39, 83, 84), (19, 17, 72, 73), (47, 45, 86, 87), (25, 23, 75, 76), (53, 51, 89, 90), (9, 7, 67, 68), (31, 29, 78, 79), (59, 57, 92, 93), (37, 35, 81, 82), (15, 13, 70, 71), (1, 63, 95, 64), (43, 41, 84, 85), (21, 19, 73, 74), (49, 47, 87, 88), (5, 3, 65, 66), (27, 25, 76, 77), (55, 53, 90, 91), (11, 9, 68, 69), (33, 31, 79, 80), (61, 59, 93, 94), (39, 37, 82, 83), (3, 1, 64, 65), (17, 15, 71, 72), (45, 43, 85, 86), (23, 21, 74, 75), (51, 49, 88, 89), (7, 5, 66, 67), (29, 27, 77, 78), (119, 118, 150, 151), (85, 84, 116, 117), (74, 73, 105, 106), (94, 93, 125, 126), (83, 82, 114, 115), (72, 71, 103, 104), (92, 91, 123, 124), (81, 80, 112, 113), (70, 69, 101, 102), (90, 89, 121, 122), (68, 67, 99, 100), (79, 78, 110, 111), (88, 87, 119, 120), (66, 65, 97, 98), (77, 76, 108, 109), (86, 85, 117, 118), (75, 74, 106, 107), (95, 94, 126, 127), (84, 83, 115, 116), (73, 72, 104, 105), (93, 92, 124, 125), (82, 81, 113, 114), (71, 70, 102, 103), (91, 90, 122, 123), (69, 68, 100, 101), (80, 79, 111, 112), (89, 88, 120, 121), (67, 66, 98, 99), (78, 77, 109, 110), (87, 86, 118, 119), (65, 64, 96, 97), (76, 75, 107, 108), (153, 152, 184, 185), (97, 96, 128, 129), (108, 107, 139, 140), (96, 127, 159, 128), (117, 116, 148, 149), (106, 105, 137, 138), (126, 125, 157, 158), (115, 114, 146, 147), (104, 103, 135, 136), (124, 123, 155, 156), (113, 112, 144, 145), (102, 101, 133, 134), (122, 121, 153, 154), (100, 99, 131, 132), (111, 110, 142, 143), (120, 119, 151, 152), (98, 97, 129, 130), (109, 108, 140, 141), (118, 117, 149, 150), (107, 106, 138, 139), (127, 126, 158, 159), (116, 115, 147, 148), (105, 104, 136, 137), (125, 124, 156, 157), (114, 113, 145, 146), (103, 102, 134, 135), (123, 122, 154, 155), (101, 100, 132, 133), (112, 111, 143, 144), (121, 120, 152, 153), (99, 98, 130, 131), (110, 109, 141, 142), (161, 160, 191, 190, 189, 188, 187, 186, 185, 184, 183, 182, 181, 180, 179, 178, 177, 176, 175, 174, 173, 172, 171, 170, 169, 168, 167, 166, 165, 164, 163, 162), (131, 130, 162, 163), (142, 141, 173, 174), (151, 150, 182, 183), (129, 128, 160, 161), (140, 139, 171, 172), (128, 159, 191, 160), (149, 148, 180, 181), (138, 137, 169, 170), (158, 157, 189, 190), (147, 146, 178, 179), (136, 135, 167, 168), (156, 155, 187, 188), (145, 144, 176, 177), (134, 133, 165, 166), (154, 153, 185, 186), (132, 131, 163, 164), (143, 142, 174, 175), (152, 151, 183, 184), (130, 129, 161, 162), (141, 140, 172, 173), (150, 149, 181, 182), (139, 138, 170, 171), (159, 158, 190, 191), (148, 147, 179, 180), (137, 136, 168, 169), (157, 156, 188, 189), (146, 145, 177, 178), (135, 134, 166, 167), (155, 154, 186, 187), (133, 132, 164, 165), (144, 143, 175, 176), (60, 222, 223, 62), (62, 223, 192, 0), (58, 221, 222, 60), (56, 220, 221, 58), (54, 219, 220, 56), (52, 218, 219, 54), (50, 217, 218, 52), (48, 216, 217, 50), (46, 215, 216, 48), (44, 214, 215, 46), (42, 213, 214, 44), (40, 212, 213, 42), (38, 211, 212, 40), (36, 210, 211, 38), (34, 209, 210, 36), (32, 208, 209, 34), (30, 207, 208, 32), (28, 206, 207, 30), (26, 205, 206, 28), (24, 204, 205, 26), (22, 203, 204, 24), (20, 202, 203, 22), (18, 201, 202, 20), (16, 200, 201, 18), (14, 199, 200, 16), (12, 198, 199, 14), (10, 197, 198, 12), (8, 196, 197, 10), (6, 195, 196, 8), (4, 194, 195, 6), (2, 193, 194, 4), (0, 192, 193, 2)])
me_cylinder_001.polygons.foreach_set('use_smooth', [True] * 194)
me_cylinder_001.polygons.foreach_set('material_index', [0, 0, 0, 0, 0, 0, 0, 0, 0, 0, 0, 0, 0, 0, 0, 0, 0, 0, 0, 0, 0, 0, 0, 0, 0, 0, 0, 0, 0, 0, 0, 0, 0, 0, 0, 0, 0, 0, 0, 0, 0, 0, 0, 0, 0, 0, 0, 0, 0, 0, 0, 0, 0, 0, 0, 0, 0, 0, 0, 0, 0, 0, 0, 0, 0, 0, 1, 0, 0, 0, 0, 0, 0, 0, 0, 0, 0, 0, 0, 0, 0, 0, 0, 0, 0, 0, 0, 0, 0, 0, 0, 0, 0, 0, 0, 0, 0, 0, 1, 1, 1, 1, 1, 1, 1, 1, 1, 1, 1, 1, 1, 1, 1, 1, 1, 1, 1, 1, 1, 1, 1, 1, 1, 1, 1, 1, 1, 1, 1, 1, 1, 1, 1, 1, 1, 1, 1, 1, 1, 1, 1, 1, 1, 1, 1, 1, 1, 1, 1, 1, 1, 1, 1, 1, 1, 1, 1, 1, 1, 1, 1, 1, 0, 0, 0, 0, 0, 0, 0, 0, 0, 0, 0, 0, 0, 0, 0, 0, 0, 0, 0, 0, 0, 0, 0, 0, 0, 0, 0, 0, 0, 0, 0, 0])
me_cylinder_001.materials.append(mat_basewatchmat)
me_cylinder_001.materials.append(mat_backfacewatchmat)
me_cylinder_001.use_remesh_preserve_volume = False
me_cylinder_001.use_remesh_preserve_attributes = False
me_cylinder_001.use_mirror_vertex_groups = False
me_cylinder_001.update()

# ---- objects
ob_cube_009 = bpy.data.objects.new('Cube.009', me_cube_010)
ob_cube_008 = bpy.data.objects.new('Cube.008', me_cube_009)
ob_cube_007 = bpy.data.objects.new('Cube.007', me_cube_008)
ob_cube_006 = bpy.data.objects.new('Cube.006', me_cube_007)
ob_cube_005 = bpy.data.objects.new('Cube.005', me_cube_006)
ob_cube_004 = bpy.data.objects.new('Cube.004', me_cube_005)
ob_cube_003 = bpy.data.objects.new('Cube.003', me_cube_004)
ob_point = bpy.data.objects.new('Point', light_point)
ob_camera = bpy.data.objects.new('Camera', cam_camera_001)
ob_cube_001 = bpy.data.objects.new('Cube.001', me_cube_002)
ob_cube = bpy.data.objects.new('Cube', me_cube_001)
ob_dialcenter = bpy.data.objects.new('dialcenter', me_cylinder_002)
ob_cube_002 = bpy.data.objects.new('Cube.002', me_cube_003)
ob_cylinder = bpy.data.objects.new('Cylinder', me_cylinder_001)

# ---- transforms, parenting, visibility, modifiers, constraints
ob_cube_009.location = (-0.5434, 0.5288, 0.08023)
ob_cube_009.rotation_euler = (0.0, -0.0, 0.7854)
ob_cube_009.scale = (0.03297, 0.1147, 0.03786)
ob_cube_009.lineart.crease_threshold = 0.0
ob_cube_008.location = (0.5259, -0.5406, 0.08023)
ob_cube_008.rotation_euler = (0.0, -0.0, 0.7854)
ob_cube_008.scale = (0.03297, 0.1147, 0.03786)
ob_cube_008.lineart.crease_threshold = 0.0
ob_cube_007.location = (0.5259, 0.5288, 0.08023)
ob_cube_007.rotation_euler = (0.0, -0.0, 2.356)
ob_cube_007.scale = (0.03297, 0.1147, 0.03786)
ob_cube_007.lineart.crease_threshold = 0.0
ob_cube_006.location = (-0.5434, -0.5406, 0.08023)
ob_cube_006.rotation_euler = (0.0, -0.0, 2.356)
ob_cube_006.scale = (0.03297, 0.1147, 0.03786)
ob_cube_006.lineart.crease_threshold = 0.0
ob_cube_005.location = (-0.7649, -0.00589, 0.08023)
ob_cube_005.rotation_euler = (0.0, -0.0, 1.571)
ob_cube_005.scale = (0.03297, 0.1147, 0.03786)
ob_cube_005.lineart.crease_threshold = 0.0
ob_cube_004.location = (0.7474, -0.00589, 0.08023)
ob_cube_004.rotation_euler = (0.0, -0.0, 1.571)
ob_cube_004.scale = (0.03297, 0.1147, 0.03786)
ob_cube_004.lineart.crease_threshold = 0.0
ob_cube_003.location = (-0.008767, -0.762, 0.08023)
ob_cube_003.scale = (0.03297, 0.1147, 0.03786)
ob_cube_003.lineart.crease_threshold = 0.0
ob_point.location = (1.235, 0.9507, 0.8254)
ob_point.lineart.crease_threshold = 0.0
ob_camera.location = (-0.008113, -0.007374, 2.627)
ob_camera.lineart.crease_threshold = 0.0
ob_cube_001.location = (-0.01394, -0.01394, 0.1211)
ob_cube_001.rotation_euler = (0.0, -0.0, -2.239)
ob_cube_001.scale = (-0.02452, -0.02452, -0.01234)
ob_cube_001.lineart.crease_threshold = 0.0
ob_cube.location = (-0.01394, -0.01394, 0.1211)
ob_cube.scale = (-0.03908, -0.03908, -0.009296)
ob_cube.lineart.crease_threshold = 0.0
ob_dialcenter.location = (-0.01394, -0.01394, 0.1053)
ob_dialcenter.scale = (0.07159, 0.07159, 0.1289)
ob_dialcenter.lineart.crease_threshold = 0.0
ob_cube_002.location = (-0.008767, 0.7503, 0.08023)
ob_cube_002.scale = (0.03297, 0.1147, 0.03786)
ob_cube_002.lineart.crease_threshold = 0.0
ob_cylinder.location = (-0.01394, -0.01394, -0.01425)
ob_cylinder.scale = (1.107, 1.107, 0.1814)
ob_cylinder.lineart.crease_threshold = 0.0
_m = ob_cylinder.modifiers.new('Subsurf', 'SUBSURF')
_m.uv_smooth = 'PRESERVE_CORNERS'
_m.quality = 2
_m.show_only_control_edges = False

# ---- collection membership
col_collection_1.objects.link(ob_cube_009)
col_collection_1.objects.link(ob_cube_008)
col_collection_1.objects.link(ob_cube_007)
col_collection_1.objects.link(ob_cube_006)
col_collection_1.objects.link(ob_cube_005)
col_collection_1.objects.link(ob_cube_004)
col_collection_1.objects.link(ob_cube_003)
col_collection_1.objects.link(ob_point)
col_collection_1.objects.link(ob_camera)
col_collection_1.objects.link(ob_cube_001)
col_collection_1.objects.link(ob_cube)
col_collection_1.objects.link(ob_dialcenter)
col_collection_1.objects.link(ob_cube_002)
col_collection_1.objects.link(ob_cylinder)

# ---- scene / render settings (as saved in the file)
scene.camera = ob_camera
scene.frame_start = 1; scene.frame_end = 250; scene.frame_set(271)
scene.render.engine = 'CYCLES'
scene.render.resolution_x = 90
scene.render.resolution_y = 90
scene.render.dither_intensity = 0.0
scene.render.film_transparent = True
scene.cycles.use_denoising = False
scene.cycles.samples = 700
scene.cycles.sampling_pattern = 'TABULATED_SOBOL'
scene.cycles.light_sampling_threshold = 0.0
scene.cycles.use_adaptive_sampling = False
scene.cycles.use_light_tree = False
scene.cycles.blur_glossy = 0.0
scene.cycles.pixel_filter_type = 'GAUSSIAN'
scene.cycles.sample_clamp_indirect = 0.0
scene.view_settings.view_transform = 'Standard'
bpy.context.view_layer.update()
